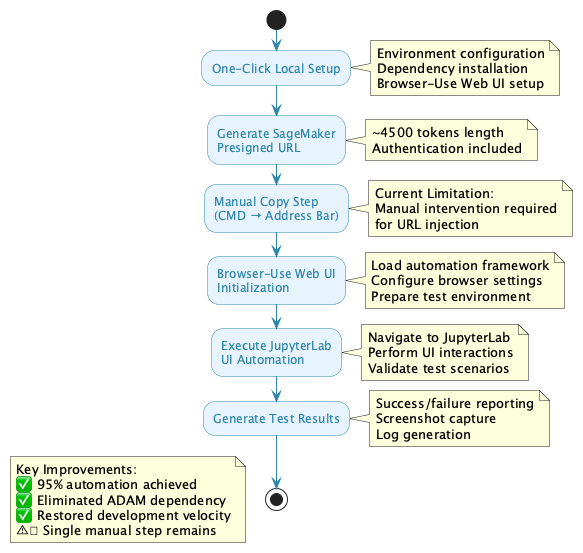

The diagram above was rendered by PlantUML. Its source (embedded in the PNG):
@startuml Detailed Solution Workflow

skinparam backgroundColor #FFFFFF
skinparam activity {
    BackgroundColor #E8F4FD
    BorderColor #2E86AB
    FontColor #2E86AB
}

skinparam arrow {
    Color #2E86AB
    FontColor #2E86AB
}

start

:One-Click Local Setup;
note right
Environment configuration
Dependency installation
Browser-Use Web UI setup
end note

:Generate SageMaker\nPresigned URL;
note right
~4500 tokens length
Authentication included
end note

:Manual Copy Step\n(CMD → Address Bar);
note right
Current Limitation:
Manual intervention required
for URL injection
end note

:Browser-Use Web UI\nInitialization;
note right
Load automation framework
Configure browser settings
Prepare test environment
end note

:Execute JupyterLab\nUI Automation;
note right
Navigate to JupyterLab
Perform UI interactions
Validate test scenarios
end note

:Generate Test Results;
note right
Success/failure reporting
Screenshot capture
Log generation
end note

stop

floating note left
Key Improvements:
✅ 95% automation achieved
✅ Eliminated ADAM dependency
✅ Restored development velocity
⚠ Single manual step remains
end note

@enduml